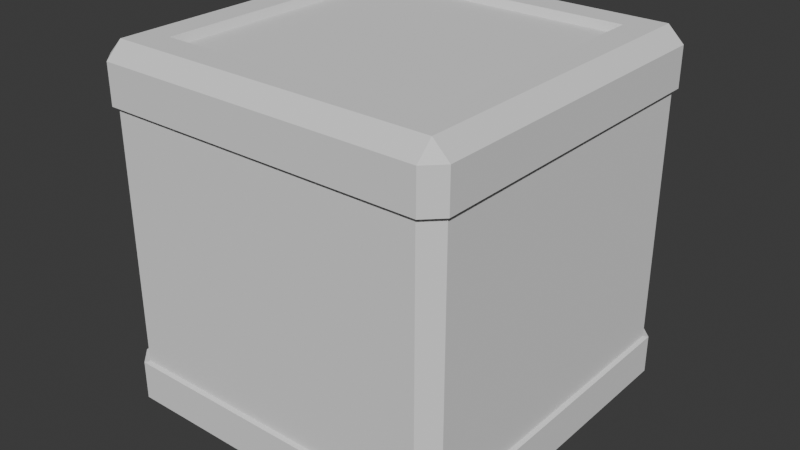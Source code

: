 # Source: block_armor.blend  (saved by Blender 5.0.118; exported with 4.5.12 LTS)
import bpy
from mathutils import Matrix  # noqa: F401  (used for matrix-valued properties, if any)

bpy.ops.wm.read_factory_settings(use_empty=True)
scene = bpy.context.scene
scene.name = 'Scene'

# ---- collections
col_collection = bpy.data.collections.new('Collection'); scene.collection.children.link(col_collection)

# ---- world
world_world = bpy.data.worlds.new('World'); scene.world = world_world
world_world.use_nodes = True; world_world.node_tree.nodes.clear()
_N = world_world.node_tree.nodes; _L = world_world.node_tree.links
n0 = _N.new('ShaderNodeOutputWorld'); n0.name = 'World Output'; n0.location = (200, 100)
n1 = _N.new('ShaderNodeBackground'); n1.name = 'Background'; n1.location = (-200, 100)
n1.inputs[0].default_value = (0.05088, 0.05088, 0.05088, 1.0)
_L.new(n1.outputs[0], n0.inputs[0])
n0.is_active_output = True
world_world.color = (0.05088, 0.05088, 0.05088)
world_world.sun_shadow_jitter_overblur = 0.0

# ---- meshes
me_cube_001 = bpy.data.meshes.new('Cube.001')
me_cube_001.from_pydata([(0.3766, 0.0, 0.5), (0.0, 0.5, 0.0), (-0.3766, 0.0, 0.5), (0.5, 0.4553, 0.0), (0.4553, 0.5, 0.0), (0.4553, -0.5, -5.96e-08), (0.5, -0.4553, -5.96e-08), (-0.5, -0.4553, -5.96e-08), (-0.3766, -0.3766, 0.5), (-0.4553, -0.5, -5.96e-08), (-0.5, 0.4553, 0.0), (-0.4553, 0.5, 0.0), (-0.3766, 0.3766, 0.5), (0.5, -1.718e-08, -2.98e-08), (-0.5, -1.718e-08, -2.98e-08), (0.0, 0.3766, -0.5), (0.3766, -0.3766, 0.5), (0.0, -0.3766, -0.5), (0.0, 9.356e-09, -0.5), (0.3766, -0.3766, -0.5), (0.3766, 0.3766, 0.5), (0.3766, 0.3766, -0.5), (0.0, 0.0, 0.5), (-0.3766, -0.3766, -0.5), (-0.3766, 0.3766, -0.5), (0.0, 0.3766, 0.5), (-0.3766, 9.356e-09, -0.5), (0.3766, 9.356e-09, -0.5), (0.0, -0.3766, 0.5), (0.0, -0.5, -5.96e-08), (-0.4553, -0.5, 0.3613), (-0.5, 0.4553, 0.3613), (0.4553, 0.5, 0.3613), (0.5, -0.4553, 0.3613), (-0.5, 0.0, 0.3613), (0.5, 0.0, 0.3613), (-0.5, -0.4553, 0.3613), (-0.4553, 0.5, 0.3613), (0.5, 0.4553, 0.3613), (0.4553, -0.5, 0.3613), (0.0, 0.5, 0.3613), (0.0, -0.5, 0.3613), (0.466, 0.466, 0.5229), (0.466, -1.747e-10, 0.5229), (-0.5118, 0.466, 0.4781), (-0.5118, -1.747e-10, 0.4781), (-0.466, -0.466, 0.5229), (-0.466, -1.747e-10, 0.5229), (0.5118, -0.466, 0.4781), (0.5118, -1.747e-10, 0.4781), (-0.5118, -0.466, 0.4781), (-0.466, -0.5118, 0.4781), (-0.466, 0.466, 0.5229), (-0.466, 0.5118, 0.4781), (0.466, -0.466, 0.5229), (0.466, -0.5118, 0.4781), (0.466, 0.5118, 0.4781), (0.5118, 0.466, 0.4781), (-0.466, -0.5118, 0.3654), (-0.5118, 0.466, 0.3654), (0.0, 0.466, 0.5229), (0.0, 0.5118, 0.4781), (0.466, 0.5118, 0.3654), (0.5118, -0.466, 0.3654), (0.0, -0.466, 0.5229), (0.0, -0.5118, 0.4781), (-0.5118, -1.747e-10, 0.3654), (0.5118, -1.747e-10, 0.3654), (-0.5118, -0.466, 0.3654), (-0.466, 0.5118, 0.3654), (0.5118, 0.466, 0.3654), (0.466, -0.5118, 0.3654), (0.0, 0.5118, 0.3654), (0.0, -0.5118, 0.3654), (0.3855, 0.3855, 0.5229), (0.3855, -1.747e-10, 0.5229), (-0.3855, -0.3855, 0.5229), (-0.3855, -1.747e-10, 0.5229), (-0.3855, 0.3855, 0.5229), (0.0, 0.3855, 0.5229), (0.3855, -0.3855, 0.5229), (0.0, -0.3855, 0.5229), (-0.4553, 0.5, -0.3613), (-0.5, -0.4553, -0.3613), (0.4553, -0.5, -0.3613), (0.5, 0.4553, -0.3613), (-0.5, -2.767e-09, -0.3613), (0.5, -2.767e-09, -0.3613), (-0.5, 0.4553, -0.3613), (-0.4553, -0.5, -0.3613), (0.5, -0.4553, -0.3613), (0.4553, 0.5, -0.3613), (0.0, -0.5, -0.3613), (0.0, 0.5, -0.3613), (0.466, -0.466, -0.5229), (0.466, 1.153e-08, -0.5229), (-0.5118, -0.466, -0.4781), (-0.5118, 7.619e-09, -0.4781), (-0.466, 0.466, -0.5229), (-0.466, 1.153e-08, -0.5229), (0.5118, 0.466, -0.4781), (0.5118, 7.619e-09, -0.4781), (-0.5118, 0.466, -0.4781), (-0.466, 0.5118, -0.4781), (-0.466, -0.466, -0.5229), (-0.466, -0.5118, -0.4781), (0.466, 0.466, -0.5229), (0.466, 0.5118, -0.4781), (0.466, -0.5118, -0.4781), (0.5118, -0.466, -0.4781), (-0.466, 0.5118, -0.3654), (-0.5118, -0.466, -0.3654), (0.0, -0.466, -0.5229), (0.0, -0.5118, -0.4781), (0.466, -0.5118, -0.3654), (0.5118, 0.466, -0.3654), (0.0, 0.466, -0.5229), (0.0, 0.5118, -0.4781), (-0.5118, -2.24e-09, -0.3654), (0.5118, -2.24e-09, -0.3654), (-0.5118, 0.466, -0.3654), (-0.466, -0.5118, -0.3654), (0.5118, -0.466, -0.3654), (0.466, 0.5118, -0.3654), (0.0, -0.5118, -0.3654), (0.0, 0.5118, -0.3654), (0.3855, -0.3855, -0.5229), (0.3855, 1.153e-08, -0.5229), (-0.3855, 0.3855, -0.5229), (-0.3855, 1.153e-08, -0.5229), (-0.3855, -0.3855, -0.5229), (0.0, -0.3855, -0.5229), (0.3855, 0.3855, -0.5229), (0.0, 0.3855, -0.5229)], [], [(10, 88, 86, 14), (6, 90, 87, 13), (25, 12, 2, 22), (11, 82, 88, 10), (14, 86, 83, 7), (1, 93, 82, 11), (29, 92, 84, 5), (13, 87, 85, 3), (9, 89, 92, 29), (4, 91, 93, 1), (90, 84, 114, 122), (27, 21, 132, 127), (88, 82, 110, 120), (89, 9, 7, 83), (90, 6, 5, 84), (20, 0, 75, 74), (16, 28, 81, 80), (22, 2, 8, 28), (40, 37, 69, 72), (34, 36, 68, 66), (12, 25, 79, 78), (91, 4, 3, 85), (41, 39, 71, 73), (0, 22, 28, 16), (35, 38, 70, 67), (19, 17, 18, 27), (28, 8, 76, 81), (91, 85, 115, 123), (39, 33, 63, 71), (15, 24, 128, 133), (20, 25, 22, 0), (87, 90, 122, 119), (27, 18, 15, 21), (93, 91, 123, 125), (23, 17, 131, 130), (86, 88, 120, 118), (92, 89, 121, 124), (18, 26, 24, 15), (39, 5, 6, 33), (38, 3, 4, 32), (37, 11, 10, 31), (21, 15, 133, 132), (19, 27, 127, 126), (17, 23, 26, 18), (36, 30, 58, 68), (0, 16, 80, 75), (38, 32, 62, 70), (5, 39, 41, 29), (11, 37, 40, 1), (13, 35, 33, 6), (1, 40, 32, 4), (29, 41, 30, 9), (14, 34, 31, 10), (9, 30, 36, 7), (3, 38, 35, 13), (7, 36, 34, 14), (31, 34, 66, 59), (25, 20, 74, 79), (37, 31, 59, 69), (30, 41, 73, 58), (2, 12, 78, 77), (32, 40, 72, 62), (8, 2, 77, 76), (33, 35, 67, 63), (68, 50, 45, 66), (70, 57, 49, 67), (42, 43, 49, 57), (51, 46, 50), (52, 53, 44), (54, 55, 48), (42, 57, 56), (58, 51, 50, 68), (47, 52, 44, 45), (60, 42, 56, 61), (43, 54, 48, 49), (64, 46, 51, 65), (66, 45, 44, 59), (73, 65, 51, 58), (72, 61, 56, 62), (67, 49, 48, 63), (46, 47, 45, 50), (69, 53, 61, 72), (71, 55, 65, 73), (54, 64, 65, 55), (52, 60, 61, 53), (53, 69, 59, 44), (57, 70, 62, 56), (55, 71, 63, 48), (74, 75, 43, 42), (76, 77, 47, 46), (77, 78, 52, 47), (79, 74, 42, 60), (75, 80, 54, 43), (81, 76, 46, 64), (78, 79, 60, 52), (80, 81, 64, 54), (83, 86, 118, 111), (17, 19, 126, 131), (89, 83, 111, 121), (82, 93, 125, 110), (26, 23, 130, 129), (84, 92, 124, 114), (24, 26, 129, 128), (85, 87, 119, 115), (120, 102, 97, 118), (122, 109, 101, 119), (94, 95, 101, 109), (103, 98, 102), (104, 105, 96), (106, 107, 100), (94, 109, 108), (110, 103, 102, 120), (99, 104, 96, 97), (112, 94, 108, 113), (95, 106, 100, 101), (116, 98, 103, 117), (118, 97, 96, 111), (125, 117, 103, 110), (124, 113, 108, 114), (119, 101, 100, 115), (98, 99, 97, 102), (121, 105, 113, 124), (123, 107, 117, 125), (106, 116, 117, 107), (104, 112, 113, 105), (105, 121, 111, 96), (109, 122, 114, 108), (107, 123, 115, 100), (126, 127, 95, 94), (128, 129, 99, 98), (129, 130, 104, 99), (131, 126, 94, 112), (127, 132, 106, 95), (133, 128, 98, 116), (130, 131, 112, 104), (132, 133, 116, 106)])
_uv = me_cube_001.uv_layers.new(name='UVMap')
_uv.uv.foreach_set('vector', [0.5, 0.01118, 0.5903, 0.01118, 0.5903, 0.125, 0.5, 0.125, 0.4986, 0.5098, 0.59, 0.5087, 0.59, 0.625, 0.4986, 0.625, 0.7472, 0.5262, 0.8437, 0.5301, 0.8437, 0.625, 0.7472, 0.625, 0.5, 0.0, 0.5903, 0.0, 0.5903, 0.01118, 0.5, 0.01118, 0.5, 0.125, 0.5903, 0.125, 0.5903, 0.2388, 0.5, 0.2388, 0.4972, 0.8736, 0.5898, 0.8747, 0.5903, 0.9888, 0.5, 0.9888, 0.4972, 0.3757, 0.5898, 0.374, 0.5892, 0.4894, 0.4944, 0.4916, 0.4986, 0.625, 0.59, 0.625, 0.59, 0.7413, 0.4986, 0.7402, 0.5, 0.2598, 0.5903, 0.2587, 0.5898, 0.374, 0.4972, 0.3757, 0.4944, 0.7584, 0.5892, 0.7606, 0.5898, 0.8747, 0.4972, 0.8736, 0.59, 0.5087, 0.5892, 0.4894, 0.5892, 0.4894, 0.59, 0.5087, 0.6507, 0.625, 0.6507, 0.7277, 0.6507, 0.7277, 0.6507, 0.625, 0.5903, 0.01118, 0.5903, 0.0, 0.5903, 0.0, 0.5903, 0.01118, 0.5903, 0.2587, 0.5, 0.2598, 0.5, 0.2388, 0.5903, 0.2388, 0.59, 0.5087, 0.4986, 0.5098, 0.4944, 0.4916, 0.5892, 0.4894, 0.6507, 0.5223, 0.6507, 0.625, 0.6507, 0.625, 0.6507, 0.5223, 0.6507, 0.7277, 0.7472, 0.7238, 0.7472, 0.7238, 0.6507, 0.7277, 0.7472, 0.625, 0.8437, 0.625, 0.8437, 0.7199, 0.7472, 0.7238, 0.5898, 0.374, 0.5903, 0.2587, 0.5903, 0.2587, 0.5898, 0.374, 0.5903, 0.125, 0.5903, 0.01118, 0.5903, 0.01118, 0.5903, 0.125, 0.8437, 0.5301, 0.7472, 0.5262, 0.7472, 0.5262, 0.8437, 0.5301, 0.5892, 0.7606, 0.4944, 0.7584, 0.4986, 0.7402, 0.59, 0.7413, 0.5898, 0.8747, 0.5892, 0.7606, 0.5892, 0.7606, 0.5898, 0.8747, 0.6507, 0.625, 0.7472, 0.625, 0.7472, 0.7238, 0.6507, 0.7277, 0.59, 0.625, 0.59, 0.5087, 0.59, 0.5087, 0.59, 0.625, 0.6507, 0.5223, 0.7472, 0.5262, 0.7472, 0.625, 0.6507, 0.625, 0.7472, 0.7238, 0.8437, 0.7199, 0.8437, 0.7199, 0.7472, 0.7238, 0.5892, 0.7606, 0.59, 0.7413, 0.59, 0.7413, 0.5892, 0.7606, 0.5892, 0.7606, 0.59, 0.7413, 0.59, 0.7413, 0.5892, 0.7606, 0.7472, 0.7238, 0.8437, 0.7199, 0.8437, 0.7199, 0.7472, 0.7238, 0.6507, 0.5223, 0.7472, 0.5262, 0.7472, 0.625, 0.6507, 0.625, 0.59, 0.625, 0.59, 0.5087, 0.59, 0.5087, 0.59, 0.625, 0.6507, 0.625, 0.7472, 0.625, 0.7472, 0.7238, 0.6507, 0.7277, 0.5898, 0.8747, 0.5892, 0.7606, 0.5892, 0.7606, 0.5898, 0.8747, 0.8437, 0.5301, 0.7472, 0.5262, 0.7472, 0.5262, 0.8437, 0.5301, 0.5903, 0.125, 0.5903, 0.01118, 0.5903, 0.01118, 0.5903, 0.125, 0.5898, 0.374, 0.5903, 0.2587, 0.5903, 0.2587, 0.5898, 0.374, 0.7472, 0.625, 0.8437, 0.625, 0.8437, 0.7199, 0.7472, 0.7238, 0.5892, 0.7606, 0.4944, 0.7584, 0.4986, 0.7402, 0.59, 0.7413, 0.59, 0.5087, 0.4986, 0.5098, 0.4944, 0.4916, 0.5892, 0.4894, 0.5903, 0.2587, 0.5, 0.2598, 0.5, 0.2388, 0.5903, 0.2388, 0.6507, 0.7277, 0.7472, 0.7238, 0.7472, 0.7238, 0.6507, 0.7277, 0.6507, 0.5223, 0.6507, 0.625, 0.6507, 0.625, 0.6507, 0.5223, 0.7472, 0.5262, 0.8437, 0.5301, 0.8437, 0.625, 0.7472, 0.625, 0.5903, 0.01118, 0.5903, 0.0, 0.5903, 0.0, 0.5903, 0.01118, 0.6507, 0.625, 0.6507, 0.7277, 0.6507, 0.7277, 0.6507, 0.625, 0.59, 0.5087, 0.5892, 0.4894, 0.5892, 0.4894, 0.59, 0.5087, 0.4944, 0.7584, 0.5892, 0.7606, 0.5898, 0.8747, 0.4972, 0.8736, 0.5, 0.2598, 0.5903, 0.2587, 0.5898, 0.374, 0.4972, 0.3757, 0.4986, 0.625, 0.59, 0.625, 0.59, 0.7413, 0.4986, 0.7402, 0.4972, 0.3757, 0.5898, 0.374, 0.5892, 0.4894, 0.4944, 0.4916, 0.4972, 0.8736, 0.5898, 0.8747, 0.5903, 0.9888, 0.5, 0.9888, 0.5, 0.125, 0.5903, 0.125, 0.5903, 0.2388, 0.5, 0.2388, 0.5, 0.0, 0.5903, 0.0, 0.5903, 0.01118, 0.5, 0.01118, 0.4986, 0.5098, 0.59, 0.5087, 0.59, 0.625, 0.4986, 0.625, 0.5, 0.01118, 0.5903, 0.01118, 0.5903, 0.125, 0.5, 0.125, 0.5903, 0.2388, 0.5903, 0.125, 0.5903, 0.125, 0.5903, 0.2388, 0.7472, 0.5262, 0.6507, 0.5223, 0.6507, 0.5223, 0.7472, 0.5262, 0.5903, 0.2587, 0.5903, 0.2388, 0.5903, 0.2388, 0.5903, 0.2587, 0.5903, 0.9888, 0.5898, 0.8747, 0.5898, 0.8747, 0.5903, 0.9888, 0.8437, 0.625, 0.8437, 0.5301, 0.8437, 0.5301, 0.8437, 0.625, 0.5892, 0.4894, 0.5898, 0.374, 0.5898, 0.374, 0.5892, 0.4894, 0.8437, 0.7199, 0.8437, 0.625, 0.8437, 0.625, 0.8437, 0.7199, 0.59, 0.7413, 0.59, 0.625, 0.59, 0.625, 0.59, 0.7413, 0.5903, 0.01118, 0.6138, 0.01118, 0.6138, 0.125, 0.5903, 0.125, 0.59, 0.5087, 0.6138, 0.5084, 0.6138, 0.625, 0.59, 0.625, 0.6306, 0.5, 0.6306, 0.625, 0.6138, 0.625, 0.6138, 0.5084, 0.6138, 0.0, 0.625, 0.01118, 0.6138, 0.01118, 0.625, 0.2463, 0.6138, 0.2584, 0.6138, 0.2388, 0.6306, 0.75, 0.6138, 0.7612, 0.6138, 0.7416, 0.6306, 0.5, 0.6138, 0.5084, 0.6138, 0.4888, 0.5903, 0.0, 0.6138, 0.0, 0.6138, 0.01118, 0.5903, 0.01118, 0.625, 0.1287, 0.625, 0.2463, 0.6138, 0.2388, 0.6138, 0.125, 0.6278, 0.3731, 0.6306, 0.5, 0.6138, 0.4888, 0.6138, 0.3736, 0.6306, 0.625, 0.6306, 0.75, 0.6138, 0.7416, 0.6138, 0.625, 0.6278, 0.8694, 0.625, 0.9888, 0.6138, 0.9888, 0.6138, 0.875, 0.5903, 0.125, 0.6138, 0.125, 0.6138, 0.2388, 0.5903, 0.2388, 0.5898, 0.8747, 0.6138, 0.875, 0.6138, 0.9888, 0.5903, 0.9888, 0.5898, 0.374, 0.6138, 0.3736, 0.6138, 0.4888, 0.5892, 0.4894, 0.59, 0.625, 0.6138, 0.625, 0.6138, 0.7416, 0.59, 0.7413, 0.625, 0.01118, 0.625, 0.1287, 0.6138, 0.125, 0.6138, 0.01118, 0.5903, 0.2587, 0.6138, 0.2584, 0.6138, 0.3736, 0.5898, 0.374, 0.5892, 0.7606, 0.6138, 0.7612, 0.6138, 0.875, 0.5898, 0.8747, 0.6306, 0.75, 0.6278, 0.8694, 0.6138, 0.875, 0.6138, 0.7612, 0.625, 0.2463, 0.6278, 0.3731, 0.6138, 0.3736, 0.6138, 0.2584, 0.6138, 0.2584, 0.5903, 0.2587, 0.5903, 0.2388, 0.6138, 0.2388, 0.6138, 0.5084, 0.59, 0.5087, 0.5892, 0.4894, 0.6138, 0.4888, 0.6138, 0.7612, 0.5892, 0.7606, 0.59, 0.7413, 0.6138, 0.7416, 0.6507, 0.5223, 0.6507, 0.625, 0.6306, 0.625, 0.6306, 0.5, 0.8437, 0.7199, 0.8437, 0.625, 0.8638, 0.625, 0.8638, 0.7388, 0.8437, 0.625, 0.8437, 0.5301, 0.8638, 0.5112, 0.8638, 0.625, 0.7472, 0.5262, 0.6507, 0.5223, 0.6306, 0.5, 0.7472, 0.5056, 0.6507, 0.625, 0.6507, 0.7277, 0.6306, 0.75, 0.6306, 0.625, 0.7472, 0.7238, 0.8437, 0.7199, 0.8638, 0.7388, 0.7472, 0.7444, 0.8437, 0.5301, 0.7472, 0.5262, 0.7472, 0.5056, 0.8638, 0.5112, 0.6507, 0.7277, 0.7472, 0.7238, 0.7472, 0.7444, 0.6306, 0.75, 0.5903, 0.2388, 0.5903, 0.125, 0.5903, 0.125, 0.5903, 0.2388, 0.7472, 0.5262, 0.6507, 0.5223, 0.6507, 0.5223, 0.7472, 0.5262, 0.5903, 0.2587, 0.5903, 0.2388, 0.5903, 0.2388, 0.5903, 0.2587, 0.5903, 0.9888, 0.5898, 0.8747, 0.5898, 0.8747, 0.5903, 0.9888, 0.8437, 0.625, 0.8437, 0.5301, 0.8437, 0.5301, 0.8437, 0.625, 0.5892, 0.4894, 0.5898, 0.374, 0.5898, 0.374, 0.5892, 0.4894, 0.8437, 0.7199, 0.8437, 0.625, 0.8437, 0.625, 0.8437, 0.7199, 0.59, 0.7413, 0.59, 0.625, 0.59, 0.625, 0.59, 0.7413, 0.5903, 0.01118, 0.6138, 0.01118, 0.6138, 0.125, 0.5903, 0.125, 0.59, 0.5087, 0.6138, 0.5084, 0.6138, 0.625, 0.59, 0.625, 0.6306, 0.5, 0.6306, 0.625, 0.6138, 0.625, 0.6138, 0.5084, 0.6138, 0.0, 0.625, 0.01118, 0.6138, 0.01118, 0.625, 0.2463, 0.6138, 0.2584, 0.6138, 0.2388, 0.6306, 0.75, 0.6138, 0.7612, 0.6138, 0.7416, 0.6306, 0.5, 0.6138, 0.5084, 0.6138, 0.4888, 0.5903, 0.0, 0.6138, 0.0, 0.6138, 0.01118, 0.5903, 0.01118, 0.625, 0.1287, 0.625, 0.2463, 0.6138, 0.2388, 0.6138, 0.125, 0.6278, 0.3731, 0.6306, 0.5, 0.6138, 0.4888, 0.6138, 0.3736, 0.6306, 0.625, 0.6306, 0.75, 0.6138, 0.7416, 0.6138, 0.625, 0.6278, 0.8694, 0.625, 0.9888, 0.6138, 0.9888, 0.6138, 0.875, 0.5903, 0.125, 0.6138, 0.125, 0.6138, 0.2388, 0.5903, 0.2388, 0.5898, 0.8747, 0.6138, 0.875, 0.6138, 0.9888, 0.5903, 0.9888, 0.5898, 0.374, 0.6138, 0.3736, 0.6138, 0.4888, 0.5892, 0.4894, 0.59, 0.625, 0.6138, 0.625, 0.6138, 0.7416, 0.59, 0.7413, 0.625, 0.01118, 0.625, 0.1287, 0.6138, 0.125, 0.6138, 0.01118, 0.5903, 0.2587, 0.6138, 0.2584, 0.6138, 0.3736, 0.5898, 0.374, 0.5892, 0.7606, 0.6138, 0.7612, 0.6138, 0.875, 0.5898, 0.8747, 0.6306, 0.75, 0.6278, 0.8694, 0.6138, 0.875, 0.6138, 0.7612, 0.625, 0.2463, 0.6278, 0.3731, 0.6138, 0.3736, 0.6138, 0.2584, 0.6138, 0.2584, 0.5903, 0.2587, 0.5903, 0.2388, 0.6138, 0.2388, 0.6138, 0.5084, 0.59, 0.5087, 0.5892, 0.4894, 0.6138, 0.4888, 0.6138, 0.7612, 0.5892, 0.7606, 0.59, 0.7413, 0.6138, 0.7416, 0.6507, 0.5223, 0.6507, 0.625, 0.6306, 0.625, 0.6306, 0.5, 0.8437, 0.7199, 0.8437, 0.625, 0.8638, 0.625, 0.8638, 0.7388, 0.8437, 0.625, 0.8437, 0.5301, 0.8638, 0.5112, 0.8638, 0.625, 0.7472, 0.5262, 0.6507, 0.5223, 0.6306, 0.5, 0.7472, 0.5056, 0.6507, 0.625, 0.6507, 0.7277, 0.6306, 0.75, 0.6306, 0.625, 0.7472, 0.7238, 0.8437, 0.7199, 0.8638, 0.7388, 0.7472, 0.7444, 0.8437, 0.5301, 0.7472, 0.5262, 0.7472, 0.5056, 0.8638, 0.5112, 0.6507, 0.7277, 0.7472, 0.7238, 0.7472, 0.7444, 0.6306, 0.75])
me_cube_001.update()

# ---- objects
ob_cube = bpy.data.objects.new('Cube', me_cube_001)

# ---- transforms, parenting, visibility, modifiers, constraints
ob_cube.location = (0.0, 0.0, 0.0)

# ---- collection membership
col_collection.objects.link(ob_cube)

# ---- scene / render settings (as saved in the file)
scene.frame_start = 1; scene.frame_end = 250; scene.frame_set(1)
scene.render.engine = 'BLENDER_EEVEE_NEXT'
scene.render.bake_bias = 0.0
scene.render.bake_samples = 0
scene.cycles.sampling_pattern = 'TABULATED_SOBOL'
scene.eevee.use_volume_custom_range = False
bpy.context.view_layer.update()

# ---- added for rendering (the .blend has no active camera and no usable light): camera, sun
cam_auto = bpy.data.cameras.new('AutoCamera')
cam_auto.lens = 50.0
cam_auto.sensor_width = 36.0
cam_auto.clip_end = 1000.0
ob_auto_camera = bpy.data.objects.new('AutoCamera', cam_auto)
scene.collection.objects.link(ob_auto_camera)
ob_auto_camera.location = (1.65216, -1.98259, 1.32173)
ob_auto_camera.rotation_euler = (1.09748, -7.21219e-08, 0.694738)
scene.camera = ob_auto_camera
light_auto_sun = bpy.data.lights.new('AutoSun', 'SUN')
light_auto_sun.energy = 3.0
light_auto_sun.angle = 0.0523599
ob_auto_sun = bpy.data.objects.new('AutoSun', light_auto_sun)
scene.collection.objects.link(ob_auto_sun)
ob_auto_sun.rotation_euler = (0.872665, 0.174533, 0.523599)
bpy.context.view_layer.update()
